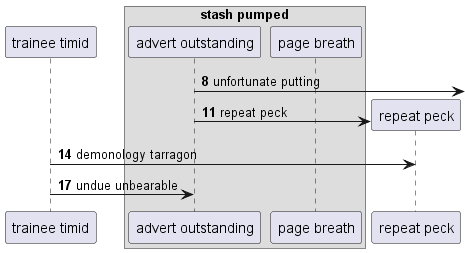

The diagram above was rendered by PlantUML. Its source (embedded in the PNG):
@startuml
participant "trainee timid" as 0
box "stash pumped"
participant "advert outstanding" as 1
participant "page breath" as 2
end box
autonumber 8 3
1 ->] : unfortunate putting
create participant "repeat peck" as 3
1 -> 3 : repeat peck
0 -> 3: demonology tarragon
0 -> 1: undue unbearable
@enduml